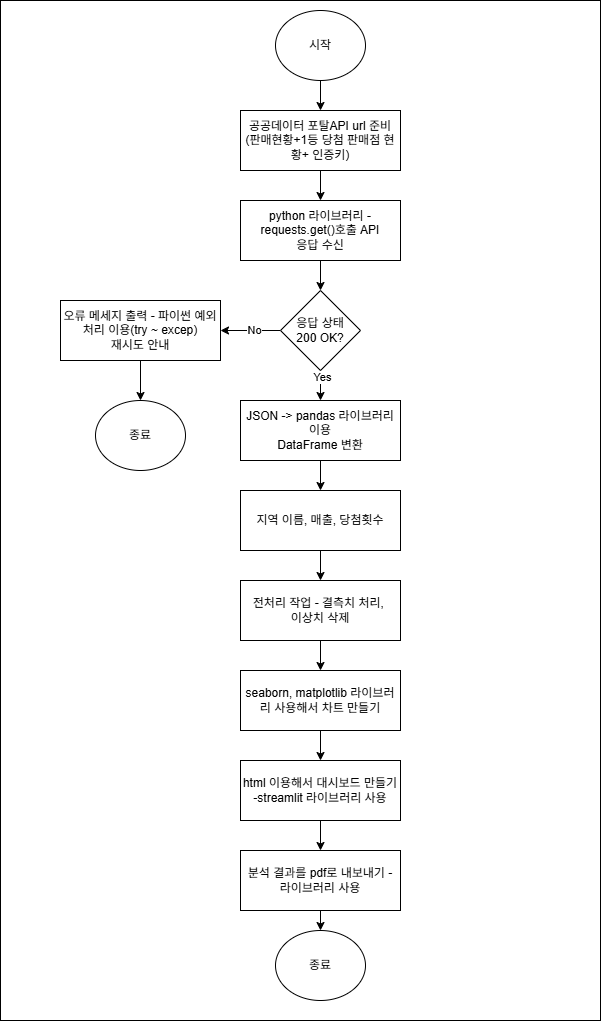

The diagram above was exported from draw.io. Its source (the exported page's mxGraphModel, read from the mxfile embedded in the PNG):
<mxGraphModel dx="1262" dy="1307" grid="1" gridSize="10" guides="1" tooltips="1" connect="1" arrows="1" fold="1" page="1" pageScale="1" pageWidth="827" pageHeight="1169" math="0" shadow="0">
  <root>
    <mxCell id="0" />
    <mxCell id="1" parent="0" />
    <mxCell id="AHd1_VA_0JZ-Wrda-Ywr-32" parent="1" style="rounded=0;whiteSpace=wrap;html=1;" value="" vertex="1">
      <mxGeometry height="1020" width="600" x="80" y="40" as="geometry" />
    </mxCell>
    <mxCell id="AHd1_VA_0JZ-Wrda-Ywr-1" edge="1" parent="1" style="edgeStyle=orthogonalEdgeStyle;rounded=0;orthogonalLoop=1;jettySize=auto;html=1;entryX=0.5;entryY=0;entryDx=0;entryDy=0;" target="AHd1_VA_0JZ-Wrda-Ywr-3">
      <mxGeometry relative="1" as="geometry">
        <mxPoint x="400" y="120" as="sourcePoint" />
      </mxGeometry>
    </mxCell>
    <mxCell id="AHd1_VA_0JZ-Wrda-Ywr-5" edge="1" parent="1" source="AHd1_VA_0JZ-Wrda-Ywr-3" style="edgeStyle=orthogonalEdgeStyle;rounded=0;orthogonalLoop=1;jettySize=auto;html=1;exitX=0.5;exitY=1;exitDx=0;exitDy=0;entryX=0.5;entryY=0;entryDx=0;entryDy=0;" target="AHd1_VA_0JZ-Wrda-Ywr-4">
      <mxGeometry relative="1" as="geometry" />
    </mxCell>
    <mxCell id="AHd1_VA_0JZ-Wrda-Ywr-3" parent="1" style="rounded=0;whiteSpace=wrap;html=1;" value="공공데이터 포탈API url 준비 (판매현황+1등 당첨 판매점 현황+ 인증키)" vertex="1">
      <mxGeometry height="60" width="160" x="320" y="150" as="geometry" />
    </mxCell>
    <mxCell id="AHd1_VA_0JZ-Wrda-Ywr-7" edge="1" parent="1" source="AHd1_VA_0JZ-Wrda-Ywr-4" style="edgeStyle=orthogonalEdgeStyle;rounded=0;orthogonalLoop=1;jettySize=auto;html=1;exitX=0.5;exitY=1;exitDx=0;exitDy=0;entryX=0.5;entryY=0;entryDx=0;entryDy=0;" target="AHd1_VA_0JZ-Wrda-Ywr-6">
      <mxGeometry relative="1" as="geometry" />
    </mxCell>
    <mxCell id="AHd1_VA_0JZ-Wrda-Ywr-4" parent="1" style="rounded=0;whiteSpace=wrap;html=1;" value="python 라이브러리 - requests.get()호출 API&lt;div&gt;응답 수신&lt;/div&gt;" vertex="1">
      <mxGeometry height="60" width="160" x="320" y="240" as="geometry" />
    </mxCell>
    <mxCell id="AHd1_VA_0JZ-Wrda-Ywr-15" edge="1" parent="1" source="AHd1_VA_0JZ-Wrda-Ywr-6" style="edgeStyle=orthogonalEdgeStyle;rounded=0;orthogonalLoop=1;jettySize=auto;html=1;exitX=0.5;exitY=1;exitDx=0;exitDy=0;entryX=0.5;entryY=0;entryDx=0;entryDy=0;" target="AHd1_VA_0JZ-Wrda-Ywr-14">
      <mxGeometry relative="1" as="geometry" />
    </mxCell>
    <mxCell id="AHd1_VA_0JZ-Wrda-Ywr-31" connectable="0" parent="AHd1_VA_0JZ-Wrda-Ywr-15" style="edgeLabel;html=1;align=center;verticalAlign=middle;resizable=0;points=[];" value="Yes" vertex="1">
      <mxGeometry relative="1" x="-0.5333" y="1" as="geometry">
        <mxPoint as="offset" />
      </mxGeometry>
    </mxCell>
    <mxCell id="AHd1_VA_0JZ-Wrda-Ywr-29" edge="1" parent="1" source="AHd1_VA_0JZ-Wrda-Ywr-6" style="edgeStyle=orthogonalEdgeStyle;rounded=0;orthogonalLoop=1;jettySize=auto;html=1;exitX=0;exitY=0.5;exitDx=0;exitDy=0;entryX=1;entryY=0.5;entryDx=0;entryDy=0;" target="AHd1_VA_0JZ-Wrda-Ywr-9">
      <mxGeometry relative="1" as="geometry" />
    </mxCell>
    <mxCell id="AHd1_VA_0JZ-Wrda-Ywr-30" connectable="0" parent="AHd1_VA_0JZ-Wrda-Ywr-29" style="edgeLabel;html=1;align=center;verticalAlign=middle;resizable=0;points=[];" value="No" vertex="1">
      <mxGeometry relative="1" x="-0.1" y="-1" as="geometry">
        <mxPoint as="offset" />
      </mxGeometry>
    </mxCell>
    <mxCell id="AHd1_VA_0JZ-Wrda-Ywr-6" parent="1" style="rhombus;whiteSpace=wrap;html=1;" value="응답 상태&lt;div&gt;200 OK?&lt;/div&gt;" vertex="1">
      <mxGeometry height="80" width="80" x="360" y="330" as="geometry" />
    </mxCell>
    <mxCell id="AHd1_VA_0JZ-Wrda-Ywr-12" edge="1" parent="1" source="AHd1_VA_0JZ-Wrda-Ywr-9" style="edgeStyle=orthogonalEdgeStyle;rounded=0;orthogonalLoop=1;jettySize=auto;html=1;exitX=0.5;exitY=1;exitDx=0;exitDy=0;" target="AHd1_VA_0JZ-Wrda-Ywr-11">
      <mxGeometry relative="1" as="geometry" />
    </mxCell>
    <mxCell id="AHd1_VA_0JZ-Wrda-Ywr-9" parent="1" style="rounded=0;whiteSpace=wrap;html=1;" value="오류 메세지 출력 - 파이썬 예외처리 이용(try ~ excep)&lt;div&gt;재시도 안내&lt;/div&gt;" vertex="1">
      <mxGeometry height="60" width="160" x="140" y="340" as="geometry" />
    </mxCell>
    <mxCell id="AHd1_VA_0JZ-Wrda-Ywr-11" parent="1" style="ellipse;whiteSpace=wrap;html=1;" value="종료" vertex="1">
      <mxGeometry height="70" width="90" x="175" y="440" as="geometry" />
    </mxCell>
    <mxCell id="AHd1_VA_0JZ-Wrda-Ywr-13" parent="1" style="ellipse;whiteSpace=wrap;html=1;" value="시작" vertex="1">
      <mxGeometry height="70" width="90" x="355" y="50" as="geometry" />
    </mxCell>
    <mxCell id="AHd1_VA_0JZ-Wrda-Ywr-17" edge="1" parent="1" source="AHd1_VA_0JZ-Wrda-Ywr-14" style="edgeStyle=orthogonalEdgeStyle;rounded=0;orthogonalLoop=1;jettySize=auto;html=1;exitX=0.5;exitY=1;exitDx=0;exitDy=0;entryX=0.5;entryY=0;entryDx=0;entryDy=0;" target="AHd1_VA_0JZ-Wrda-Ywr-16">
      <mxGeometry relative="1" as="geometry" />
    </mxCell>
    <mxCell id="AHd1_VA_0JZ-Wrda-Ywr-14" parent="1" style="rounded=0;whiteSpace=wrap;html=1;" value="JSON -&amp;gt; pandas 라이브러리 이용&lt;div&gt;DataFrame 변환&lt;/div&gt;" vertex="1">
      <mxGeometry height="60" width="160" x="320" y="440" as="geometry" />
    </mxCell>
    <mxCell id="AHd1_VA_0JZ-Wrda-Ywr-19" edge="1" parent="1" source="AHd1_VA_0JZ-Wrda-Ywr-16" style="edgeStyle=orthogonalEdgeStyle;rounded=0;orthogonalLoop=1;jettySize=auto;html=1;exitX=0.5;exitY=1;exitDx=0;exitDy=0;entryX=0.5;entryY=0;entryDx=0;entryDy=0;" target="AHd1_VA_0JZ-Wrda-Ywr-18">
      <mxGeometry relative="1" as="geometry" />
    </mxCell>
    <mxCell id="AHd1_VA_0JZ-Wrda-Ywr-16" parent="1" style="rounded=0;whiteSpace=wrap;html=1;" value="지역 이름, 매출, 당첨횟수" vertex="1">
      <mxGeometry height="60" width="160" x="320" y="530" as="geometry" />
    </mxCell>
    <mxCell id="AHd1_VA_0JZ-Wrda-Ywr-21" edge="1" parent="1" source="AHd1_VA_0JZ-Wrda-Ywr-18" style="edgeStyle=orthogonalEdgeStyle;rounded=0;orthogonalLoop=1;jettySize=auto;html=1;exitX=0.5;exitY=1;exitDx=0;exitDy=0;entryX=0.5;entryY=0;entryDx=0;entryDy=0;" target="AHd1_VA_0JZ-Wrda-Ywr-20">
      <mxGeometry relative="1" as="geometry" />
    </mxCell>
    <mxCell id="AHd1_VA_0JZ-Wrda-Ywr-18" parent="1" style="rounded=0;whiteSpace=wrap;html=1;" value="전처리 작업 - 결측치 처리,&amp;nbsp;&lt;div&gt;&lt;span style=&quot;background-color: transparent; color: light-dark(rgb(0, 0, 0), rgb(255, 255, 255));&quot;&gt;이상치 삭제&lt;/span&gt;&lt;/div&gt;" vertex="1">
      <mxGeometry height="60" width="160" x="320" y="620" as="geometry" />
    </mxCell>
    <mxCell id="AHd1_VA_0JZ-Wrda-Ywr-28" edge="1" parent="1" source="AHd1_VA_0JZ-Wrda-Ywr-20" style="edgeStyle=orthogonalEdgeStyle;rounded=0;orthogonalLoop=1;jettySize=auto;html=1;exitX=0.5;exitY=1;exitDx=0;exitDy=0;entryX=0.5;entryY=0;entryDx=0;entryDy=0;" target="AHd1_VA_0JZ-Wrda-Ywr-23">
      <mxGeometry relative="1" as="geometry" />
    </mxCell>
    <mxCell id="AHd1_VA_0JZ-Wrda-Ywr-20" parent="1" style="rounded=0;whiteSpace=wrap;html=1;" value="seaborn, matplotlib 라이브러리 사용해서 차트 만들기" vertex="1">
      <mxGeometry height="60" width="160" x="320" y="710" as="geometry" />
    </mxCell>
    <mxCell id="AHd1_VA_0JZ-Wrda-Ywr-27" edge="1" parent="1" source="AHd1_VA_0JZ-Wrda-Ywr-23" style="edgeStyle=orthogonalEdgeStyle;rounded=0;orthogonalLoop=1;jettySize=auto;html=1;exitX=0.5;exitY=1;exitDx=0;exitDy=0;entryX=0.5;entryY=0;entryDx=0;entryDy=0;" target="AHd1_VA_0JZ-Wrda-Ywr-24">
      <mxGeometry relative="1" as="geometry" />
    </mxCell>
    <mxCell id="AHd1_VA_0JZ-Wrda-Ywr-23" parent="1" style="rounded=0;whiteSpace=wrap;html=1;" value="html 이용해서 대시보드 만들기 -streamlit 라이브러리 사용" vertex="1">
      <mxGeometry height="60" width="160" x="320" y="800" as="geometry" />
    </mxCell>
    <mxCell id="AHd1_VA_0JZ-Wrda-Ywr-26" edge="1" parent="1" source="AHd1_VA_0JZ-Wrda-Ywr-24" style="edgeStyle=orthogonalEdgeStyle;rounded=0;orthogonalLoop=1;jettySize=auto;html=1;exitX=0.5;exitY=1;exitDx=0;exitDy=0;entryX=0.5;entryY=0;entryDx=0;entryDy=0;" target="AHd1_VA_0JZ-Wrda-Ywr-25">
      <mxGeometry relative="1" as="geometry" />
    </mxCell>
    <mxCell id="AHd1_VA_0JZ-Wrda-Ywr-24" parent="1" style="rounded=0;whiteSpace=wrap;html=1;" value="분석 결과를 pdf로 내보내기 -&lt;div&gt;라이브러리 사용&lt;/div&gt;" vertex="1">
      <mxGeometry height="60" width="160" x="320" y="890" as="geometry" />
    </mxCell>
    <mxCell id="AHd1_VA_0JZ-Wrda-Ywr-25" parent="1" style="ellipse;whiteSpace=wrap;html=1;" value="종료" vertex="1">
      <mxGeometry height="70" width="90" x="355" y="970" as="geometry" />
    </mxCell>
  </root>
</mxGraphModel>